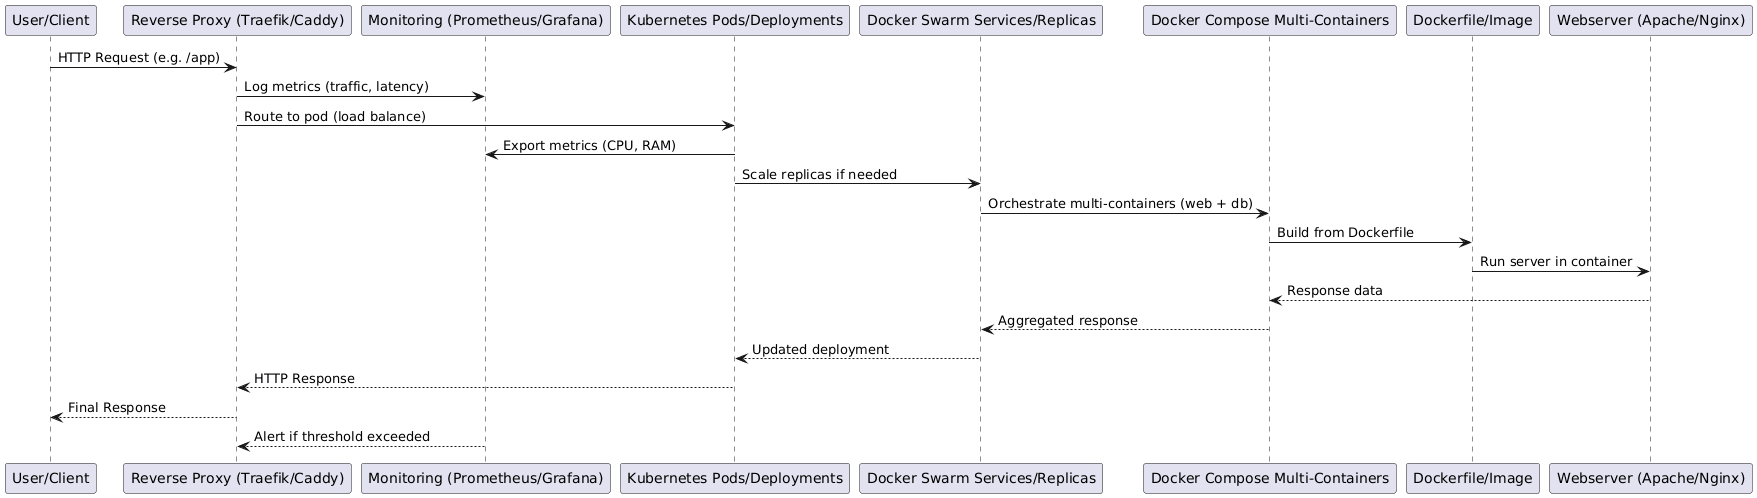

The diagram above was rendered by PlantUML. Its source (embedded in the PNG):
@startuml
participant "User/Client" as User
participant "Reverse Proxy (Traefik/Caddy)" as Proxy
participant "Monitoring (Prometheus/Grafana)" as Monitor
participant "Kubernetes Pods/Deployments" as Kube
participant "Docker Swarm Services/Replicas" as Swarm
participant "Docker Compose Multi-Containers" as Compose
participant "Dockerfile/Image" as Dockerfile
participant "Webserver (Apache/Nginx)" as Webserver
User -> Proxy : HTTP Request (e.g. /app)
Proxy -> Monitor : Log metrics (traffic, latency)
Proxy -> Kube : Route to pod (load balance)
Kube -> Monitor : Export metrics (CPU, RAM)
Kube -> Swarm : Scale replicas if needed
Swarm -> Compose : Orchestrate multi-containers (web + db)
Compose -> Dockerfile : Build from Dockerfile
Dockerfile -> Webserver : Run server in container
Webserver --> Compose : Response data
Compose --> Swarm : Aggregated response
Swarm --> Kube : Updated deployment
Kube --> Proxy : HTTP Response
Proxy --> User : Final Response
Monitor --> Proxy : Alert if threshold exceeded
@enduml